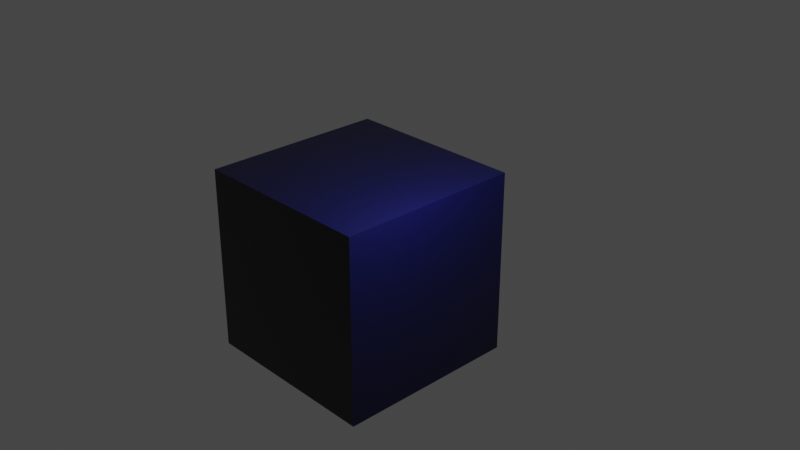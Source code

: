 # Source: 13_Wet_Patch.blend  (saved by Blender 2.80.21; exported with 4.5.12 LTS)
import bpy
from mathutils import Matrix  # noqa: F401  (used for matrix-valued properties, if any)

bpy.ops.wm.read_factory_settings(use_empty=True)
scene = bpy.context.scene
scene.name = 'Scene'

# ---- collections
col_collection_1 = bpy.data.collections.new('Collection 1'); scene.collection.children.link(col_collection_1)

# ---- images (referenced by path relative to the original .blend; pixels are not part of the script)
import os
ASSET_DIR = os.environ.get("B2B_ASSET_DIR", "")  # directory of the original .blend (textures are referenced by path, not embedded)
HERE = os.path.dirname(os.path.abspath(__file__))  # packed textures are extracted next to this script under _unpacked/

def load_image(name, relpath, width, height, colorspace="sRGB"):
    """Load a texture the original file referenced (path relative to the .blend, or extracted next to this script)."""
    p = next((c for c in (os.path.join(HERE, relpath), os.path.join(ASSET_DIR, relpath)) if relpath and os.path.exists(c)), "")
    if p:
        img = bpy.data.images.load(p, check_existing=True)
        img.name = name
    else:  # same state as the original file: an image datablock whose file is absent (Cycles renders it pink)
        img = bpy.data.images.new(name, width, height)
        img.source = "FILE"
        img.filepath = "//" + (relpath or name)
    img.colorspace_settings.name = colorspace
    return img
img_roughness_test = load_image('Roughness Test', 'Wet Patch.png', 1024, 1024, 'Non-Color')

# ---- materials (node trees are filled in below, after node groups)
mat_material = bpy.data.materials.new('Material')
mat_material.alpha_threshold = 0.0
mat_material.use_transparent_shadow = False
mat_material.roughness = 0.5
mat_material.line_color = (0.0, 0.0, 0.0, 1.0)

# ---- material node trees
mat_material.use_nodes = True; mat_material.node_tree.nodes.clear()
_N = mat_material.node_tree.nodes; _L = mat_material.node_tree.links
n0 = _N.new('ShaderNodeOutputMaterial'); n0.name = 'Material Output'; n0.location = (300, 300)
n1 = _N.new('ShaderNodeTexCoord'); n1.name = 'Texture Coordinate'; n1.location = (-612, 257)
n2 = _N.new('ShaderNodeBsdfPrincipled'); n2.name = 'Principled BSDF'; n2.location = (10, 300)
n2.distribution = 'GGX'
n2.subsurface_method = 'BURLEY'
n2.inputs[0].default_value = (0.0001794, 0.0002936, 0.008719, 1.0)
n2.inputs[3].default_value = 1.45
n3 = _N.new('ShaderNodeTexImage'); n3.name = 'Image Texture'; n3.location = (-395, 125)
n3.image = img_roughness_test
_L.new(n2.outputs[0], n0.inputs[0])
_L.new(n1.outputs[2], n3.inputs[0])
_L.new(n3.outputs[0], n2.inputs[2])
n0.is_active_output = True

# ---- world
world_world = bpy.data.worlds.new('World'); scene.world = world_world
world_world.color = (0.05088, 0.05088, 0.05088)
world_world.use_sun_shadow = False
world_world.sun_shadow_jitter_overblur = 0.0

# ---- cameras
cam_camera = bpy.data.cameras.new('Camera')
cam_camera.clip_end = 100.0
cam_camera.ortho_scale = 7.314
cam_camera.dof.focus_distance = 0.0
cam_camera.dof.aperture_fstop = 128.0

# ---- lights
light_lamp = bpy.data.lights.new('Lamp', 'POINT')
light_lamp.transmission_factor = 0.0
light_lamp.cutoff_distance = 30.0
light_lamp.energy = 1000.0
light_lamp.shadow_buffer_clip_start = 1.001
light_lamp.shadow_soft_size = 0.1
light_lamp.shadow_maximum_resolution = 0.006
light_lamp.use_absolute_resolution = True

# ---- meshes
me_cube = bpy.data.meshes.new('Cube')
me_cube.from_pydata([(1.0, 1.0, -1.0), (1.0, -1.0, -1.0), (-1.0, -1.0, -1.0), (-1.0, 1.0, -1.0), (1.0, 1.0, 1.0), (1.0, -1.0, 1.0), (-1.0, -1.0, 1.0), (-1.0, 1.0, 1.0)], [], [(0, 1, 2, 3), (4, 7, 6, 5), (0, 4, 5, 1), (1, 5, 6, 2), (2, 6, 7, 3), (4, 0, 3, 7)])
_uv = me_cube.uv_layers.new(name='UVMap')
_uv.uv.foreach_set('vector', [-0.001439, -0.001439, -1.002, -0.001439, -1.002, -1.002, -0.001439, -1.002, 1.0, 1.0, -0.0002385, 1.0, -0.0002383, -0.0002385, 1.0, -0.0002383, -0.001439, 2.002, -1.002, 2.002, -1.002, 1.001, -0.001439, 1.001, 2.002, -0.001439, 1.001, -0.001439, 1.001, -1.002, 2.002, -1.002, 1.0, -0.001439, -0.0002385, -0.001439, -0.0002383, -1.002, 1.0, -1.002, -0.001439, 1.0, -1.002, 1.0, -1.002, -0.0002385, -0.001439, -0.0002383])
me_cube.materials.append(mat_material)
me_cube.use_remesh_preserve_volume = False
me_cube.use_remesh_preserve_attributes = False
me_cube.use_mirror_vertex_groups = False
me_cube.update()

# ---- objects
ob_cube = bpy.data.objects.new('Cube', me_cube)
ob_lamp = bpy.data.objects.new('Lamp', light_lamp)
ob_camera = bpy.data.objects.new('Camera', cam_camera)

# ---- transforms, parenting, visibility, modifiers, constraints
ob_cube.location = (0.0, 0.0, 0.0)
ob_cube.lock_rotations_4d = False
ob_cube.empty_display_type = 'ARROWS'
ob_cube.lineart.crease_threshold = 0.0
ob_lamp.location = (1.835, -0.2956, 2.122)
ob_lamp.rotation_euler = (0.6503, 0.05522, 1.866)
ob_lamp.lock_rotations_4d = False
ob_lamp.empty_display_type = 'ARROWS'
ob_lamp.color = (0.0, 0.0, 0.0, 0.0)
ob_lamp.lineart.crease_threshold = 0.0
ob_camera.location = (7.481, -6.508, 5.344)
ob_camera.rotation_euler = (1.109, 0.0, 0.8149)
ob_camera.lock_rotations_4d = False
ob_camera.empty_display_type = 'ARROWS'
ob_camera.color = (0.0, 0.0, 0.0, 0.0)
ob_camera.display_type = 'WIRE'
ob_camera.lineart.crease_threshold = 0.0

# ---- collection membership
col_collection_1.objects.link(ob_cube)
col_collection_1.objects.link(ob_lamp)
col_collection_1.objects.link(ob_camera)

# ---- scene / render settings (as saved in the file)
scene.camera = ob_camera
scene.frame_start = 1; scene.frame_end = 250; scene.frame_set(1)
scene.render.engine = 'BLENDER_EEVEE_NEXT'
scene.render.motion_blur_shutter = 1.0
scene.cycles.use_denoising = False
scene.cycles.samples = 128
scene.cycles.sampling_pattern = 'TABULATED_SOBOL'
scene.cycles.use_adaptive_sampling = False
scene.cycles.use_light_tree = False
scene.view_settings.view_transform = 'Filmic'
bpy.context.view_layer.update()
